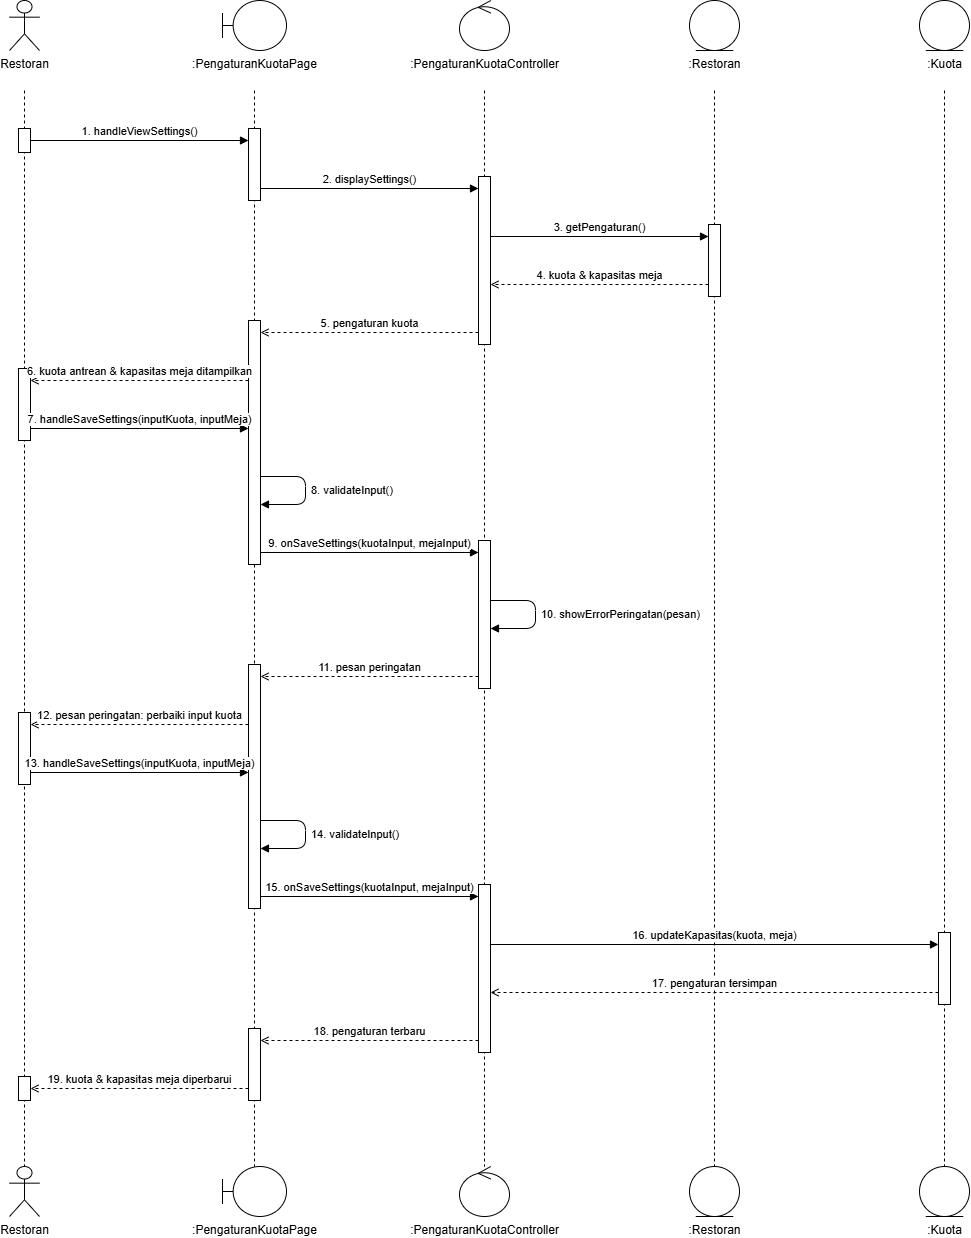

The diagram above was exported from draw.io. Its source (the exported page's mxGraphModel, read from the mxfile embedded in the PNG):
<mxGraphModel dx="2440" dy="1265" grid="1" gridSize="10" guides="1" tooltips="1" connect="1" arrows="1" fold="1" page="1" pageScale="1" pageWidth="1200" pageHeight="1296" math="0" shadow="0">
  <root>
    <mxCell id="0" />
    <mxCell id="1" parent="0" />
    <mxCell id="tp5-3" edge="1" parent="1" style="endArrow=none;dashed=1;html=1;strokeColor=#000000;" value="">
      <mxGeometry relative="1" as="geometry">
        <mxPoint x="120" y="110" as="sourcePoint" />
        <mxPoint x="120" y="1186" as="targetPoint" />
      </mxGeometry>
    </mxCell>
    <mxCell id="tp5-4" edge="1" parent="1" style="endArrow=none;dashed=1;html=1;strokeColor=#000000;" value="">
      <mxGeometry relative="1" as="geometry">
        <mxPoint x="350" y="110" as="sourcePoint" />
        <mxPoint x="350" y="1186" as="targetPoint" />
      </mxGeometry>
    </mxCell>
    <mxCell id="tp5-5" edge="1" parent="1" style="endArrow=none;dashed=1;html=1;strokeColor=#000000;" value="">
      <mxGeometry relative="1" as="geometry">
        <mxPoint x="580" y="110" as="sourcePoint" />
        <mxPoint x="580" y="1186" as="targetPoint" />
      </mxGeometry>
    </mxCell>
    <mxCell id="tp5-6" edge="1" parent="1" style="endArrow=none;dashed=1;html=1;strokeColor=#000000;" value="">
      <mxGeometry relative="1" as="geometry">
        <mxPoint x="810" y="110" as="sourcePoint" />
        <mxPoint x="810" y="1186" as="targetPoint" />
      </mxGeometry>
    </mxCell>
    <mxCell id="tp5-7" edge="1" parent="1" style="endArrow=none;dashed=1;html=1;strokeColor=#000000;" value="">
      <mxGeometry relative="1" as="geometry">
        <mxPoint x="1040" y="110" as="sourcePoint" />
        <mxPoint x="1040" y="1186" as="targetPoint" />
      </mxGeometry>
    </mxCell>
    <mxCell id="tp5-8" parent="1" style="html=1;points=[];perimeter=orthogonalPerimeter;fillColor=#ffffff;strokeColor=#000000;" value="" vertex="1">
      <mxGeometry height="24" width="12" x="114" y="148" as="geometry" />
    </mxCell>
    <mxCell id="tp5-9" parent="1" style="html=1;points=[];perimeter=orthogonalPerimeter;fillColor=#ffffff;strokeColor=#000000;" value="" vertex="1">
      <mxGeometry height="72" width="12" x="114" y="388" as="geometry" />
    </mxCell>
    <mxCell id="tp5-10" parent="1" style="html=1;points=[];perimeter=orthogonalPerimeter;fillColor=#ffffff;strokeColor=#000000;" value="" vertex="1">
      <mxGeometry height="72" width="12" x="114" y="732" as="geometry" />
    </mxCell>
    <mxCell id="tp5-11" parent="1" style="html=1;points=[];perimeter=orthogonalPerimeter;fillColor=#ffffff;strokeColor=#000000;" value="" vertex="1">
      <mxGeometry height="24" width="12" x="114" y="1096" as="geometry" />
    </mxCell>
    <mxCell id="tp5-12" parent="1" style="html=1;points=[];perimeter=orthogonalPerimeter;fillColor=#ffffff;strokeColor=#000000;" value="" vertex="1">
      <mxGeometry height="72" width="12" x="344" y="148" as="geometry" />
    </mxCell>
    <mxCell id="tp5-13" parent="1" style="html=1;points=[];perimeter=orthogonalPerimeter;fillColor=#ffffff;strokeColor=#000000;" value="" vertex="1">
      <mxGeometry height="244" width="12" x="344" y="340" as="geometry" />
    </mxCell>
    <mxCell id="tp5-14" parent="1" style="html=1;points=[];perimeter=orthogonalPerimeter;fillColor=#ffffff;strokeColor=#000000;" value="" vertex="1">
      <mxGeometry height="244" width="12" x="344" y="684" as="geometry" />
    </mxCell>
    <mxCell id="tp5-15" parent="1" style="html=1;points=[];perimeter=orthogonalPerimeter;fillColor=#ffffff;strokeColor=#000000;" value="" vertex="1">
      <mxGeometry height="72" width="12" x="344" y="1048" as="geometry" />
    </mxCell>
    <mxCell id="tp5-16" parent="1" style="html=1;points=[];perimeter=orthogonalPerimeter;fillColor=#ffffff;strokeColor=#000000;" value="" vertex="1">
      <mxGeometry height="168" width="12" x="574" y="196" as="geometry" />
    </mxCell>
    <mxCell id="tp5-17" parent="1" style="html=1;points=[];perimeter=orthogonalPerimeter;fillColor=#ffffff;strokeColor=#000000;" value="" vertex="1">
      <mxGeometry height="148" width="12" x="574" y="560" as="geometry" />
    </mxCell>
    <mxCell id="tp5-18" parent="1" style="html=1;points=[];perimeter=orthogonalPerimeter;fillColor=#ffffff;strokeColor=#000000;" value="" vertex="1">
      <mxGeometry height="168" width="12" x="574" y="904" as="geometry" />
    </mxCell>
    <mxCell id="tp5-19" parent="1" style="html=1;points=[];perimeter=orthogonalPerimeter;fillColor=#ffffff;strokeColor=#000000;" value="" vertex="1">
      <mxGeometry height="72" width="12" x="804" y="244" as="geometry" />
    </mxCell>
    <mxCell id="tp5-20" parent="1" style="html=1;points=[];perimeter=orthogonalPerimeter;fillColor=#ffffff;strokeColor=#000000;" value="" vertex="1">
      <mxGeometry height="72" width="12" x="1034" y="952" as="geometry" />
    </mxCell>
    <mxCell id="tp5-21" edge="1" parent="1" style="html=1;verticalAlign=bottom;align=center;endArrow=block;endFill=1;labelBackgroundColor=#ffffff;" value="1. handleViewSettings()">
      <mxGeometry relative="1" as="geometry">
        <mxPoint x="126" y="160" as="sourcePoint" />
        <mxPoint x="344" y="160" as="targetPoint" />
      </mxGeometry>
    </mxCell>
    <mxCell id="tp5-22" edge="1" parent="1" style="html=1;verticalAlign=bottom;align=center;endArrow=block;endFill=1;labelBackgroundColor=#ffffff;" value="2. displaySettings()">
      <mxGeometry relative="1" as="geometry">
        <mxPoint x="356" y="208" as="sourcePoint" />
        <mxPoint x="574" y="208" as="targetPoint" />
      </mxGeometry>
    </mxCell>
    <mxCell id="tp5-23" edge="1" parent="1" style="html=1;verticalAlign=bottom;align=center;endArrow=block;endFill=1;labelBackgroundColor=#ffffff;" value="3. getPengaturan()">
      <mxGeometry relative="1" as="geometry">
        <mxPoint x="586" y="256" as="sourcePoint" />
        <mxPoint x="804" y="256" as="targetPoint" />
      </mxGeometry>
    </mxCell>
    <mxCell id="tp5-24" edge="1" parent="1" style="html=1;verticalAlign=bottom;align=center;dashed=1;endArrow=open;endFill=0;labelBackgroundColor=#ffffff;" value="4. kuota &amp; kapasitas meja">
      <mxGeometry relative="1" as="geometry">
        <mxPoint x="804" y="304" as="sourcePoint" />
        <mxPoint x="586" y="304" as="targetPoint" />
      </mxGeometry>
    </mxCell>
    <mxCell id="tp5-25" edge="1" parent="1" style="html=1;verticalAlign=bottom;align=center;dashed=1;endArrow=open;endFill=0;labelBackgroundColor=#ffffff;" value="5. pengaturan kuota">
      <mxGeometry relative="1" as="geometry">
        <mxPoint x="574" y="352" as="sourcePoint" />
        <mxPoint x="356" y="352" as="targetPoint" />
      </mxGeometry>
    </mxCell>
    <mxCell id="tp5-26" edge="1" parent="1" style="html=1;verticalAlign=bottom;align=center;dashed=1;endArrow=open;endFill=0;labelBackgroundColor=#ffffff;" value="6. kuota antrean &amp; kapasitas meja ditampilkan">
      <mxGeometry relative="1" as="geometry">
        <mxPoint x="344" y="400" as="sourcePoint" />
        <mxPoint x="126" y="400" as="targetPoint" />
      </mxGeometry>
    </mxCell>
    <mxCell id="tp5-27" edge="1" parent="1" style="html=1;verticalAlign=bottom;align=center;endArrow=block;endFill=1;labelBackgroundColor=#ffffff;" value="7. handleSaveSettings(inputKuota, inputMeja)">
      <mxGeometry relative="1" as="geometry">
        <mxPoint x="126" y="448" as="sourcePoint" />
        <mxPoint x="344" y="448" as="targetPoint" />
      </mxGeometry>
    </mxCell>
    <mxCell id="tp5-28" edge="1" parent="1" style="html=1;align=left;spacingLeft=4;endArrow=block;endFill=1;labelBackgroundColor=#ffffff;" value="8. validateInput()">
      <mxGeometry relative="1" as="geometry">
        <Array as="points">
          <mxPoint x="401" y="496" />
          <mxPoint x="401" y="524" />
        </Array>
        <mxPoint x="356" y="496" as="sourcePoint" />
        <mxPoint x="356" y="524" as="targetPoint" />
      </mxGeometry>
    </mxCell>
    <mxCell id="tp5-29" edge="1" parent="1" style="html=1;verticalAlign=bottom;align=center;endArrow=block;endFill=1;labelBackgroundColor=#ffffff;" value="9. onSaveSettings(kuotaInput, mejaInput)">
      <mxGeometry relative="1" as="geometry">
        <mxPoint x="356" y="572" as="sourcePoint" />
        <mxPoint x="574" y="572" as="targetPoint" />
      </mxGeometry>
    </mxCell>
    <mxCell id="tp5-30" edge="1" parent="1" style="html=1;align=left;spacingLeft=4;endArrow=block;endFill=1;labelBackgroundColor=#ffffff;" value="10. showErrorPeringatan(pesan)">
      <mxGeometry relative="1" as="geometry">
        <Array as="points">
          <mxPoint x="631" y="620" />
          <mxPoint x="631" y="648" />
        </Array>
        <mxPoint x="586" y="620" as="sourcePoint" />
        <mxPoint x="586" y="648" as="targetPoint" />
      </mxGeometry>
    </mxCell>
    <mxCell id="tp5-31" edge="1" parent="1" style="html=1;verticalAlign=bottom;align=center;dashed=1;endArrow=open;endFill=0;labelBackgroundColor=#ffffff;" value="11. pesan peringatan">
      <mxGeometry relative="1" as="geometry">
        <mxPoint x="574" y="696" as="sourcePoint" />
        <mxPoint x="356" y="696" as="targetPoint" />
      </mxGeometry>
    </mxCell>
    <mxCell id="tp5-32" edge="1" parent="1" style="html=1;verticalAlign=bottom;align=center;dashed=1;endArrow=open;endFill=0;labelBackgroundColor=#ffffff;" value="12. pesan peringatan: perbaiki input kuota">
      <mxGeometry relative="1" as="geometry">
        <mxPoint x="344" y="744" as="sourcePoint" />
        <mxPoint x="126" y="744" as="targetPoint" />
      </mxGeometry>
    </mxCell>
    <mxCell id="tp5-33" edge="1" parent="1" style="html=1;verticalAlign=bottom;align=center;endArrow=block;endFill=1;labelBackgroundColor=#ffffff;" value="13. handleSaveSettings(inputKuota, inputMeja)">
      <mxGeometry relative="1" as="geometry">
        <mxPoint x="126" y="792" as="sourcePoint" />
        <mxPoint x="344" y="792" as="targetPoint" />
      </mxGeometry>
    </mxCell>
    <mxCell id="tp5-34" edge="1" parent="1" style="html=1;align=left;spacingLeft=4;endArrow=block;endFill=1;labelBackgroundColor=#ffffff;" value="14. validateInput()">
      <mxGeometry relative="1" as="geometry">
        <Array as="points">
          <mxPoint x="401" y="840" />
          <mxPoint x="401" y="868" />
        </Array>
        <mxPoint x="356" y="840" as="sourcePoint" />
        <mxPoint x="356" y="868" as="targetPoint" />
      </mxGeometry>
    </mxCell>
    <mxCell id="tp5-35" edge="1" parent="1" style="html=1;verticalAlign=bottom;align=center;endArrow=block;endFill=1;labelBackgroundColor=#ffffff;" value="15. onSaveSettings(kuotaInput, mejaInput)">
      <mxGeometry relative="1" as="geometry">
        <mxPoint x="356" y="916" as="sourcePoint" />
        <mxPoint x="574" y="916" as="targetPoint" />
      </mxGeometry>
    </mxCell>
    <mxCell id="tp5-36" edge="1" parent="1" style="html=1;verticalAlign=bottom;align=center;endArrow=block;endFill=1;labelBackgroundColor=#ffffff;" value="16. updateKapasitas(kuota, meja)">
      <mxGeometry relative="1" as="geometry">
        <mxPoint x="586" y="964" as="sourcePoint" />
        <mxPoint x="1034" y="964" as="targetPoint" />
      </mxGeometry>
    </mxCell>
    <mxCell id="tp5-37" edge="1" parent="1" style="html=1;verticalAlign=bottom;align=center;dashed=1;endArrow=open;endFill=0;labelBackgroundColor=#ffffff;" value="17. pengaturan tersimpan">
      <mxGeometry relative="1" as="geometry">
        <mxPoint x="1034" y="1012" as="sourcePoint" />
        <mxPoint x="586" y="1012" as="targetPoint" />
      </mxGeometry>
    </mxCell>
    <mxCell id="tp5-38" edge="1" parent="1" style="html=1;verticalAlign=bottom;align=center;dashed=1;endArrow=open;endFill=0;labelBackgroundColor=#ffffff;" value="18. pengaturan terbaru">
      <mxGeometry relative="1" as="geometry">
        <mxPoint x="574" y="1060" as="sourcePoint" />
        <mxPoint x="356" y="1060" as="targetPoint" />
      </mxGeometry>
    </mxCell>
    <mxCell id="tp5-39" edge="1" parent="1" style="html=1;verticalAlign=bottom;align=center;dashed=1;endArrow=open;endFill=0;labelBackgroundColor=#ffffff;" value="19. kuota &amp; kapasitas meja diperbarui">
      <mxGeometry relative="1" as="geometry">
        <mxPoint x="344" y="1108" as="sourcePoint" />
        <mxPoint x="126" y="1108" as="targetPoint" />
      </mxGeometry>
    </mxCell>
    <mxCell id="tp5-40" parent="1" style="shape=umlActor;verticalLabelPosition=bottom;verticalAlign=top;html=1;whiteSpace=nowrap;fillColor=#ffffff;strokeColor=#000000;outlineConnect=0;" value="Restoran" vertex="1">
      <mxGeometry height="50" width="30" x="105" y="20" as="geometry" />
    </mxCell>
    <mxCell id="tp5-41" parent="1" style="shape=umlBoundary;verticalLabelPosition=bottom;verticalAlign=top;html=1;whiteSpace=nowrap;fillColor=#ffffff;strokeColor=#000000;outlineConnect=0;" value=":PengaturanKuotaPage" vertex="1">
      <mxGeometry height="50" width="64" x="318" y="20" as="geometry" />
    </mxCell>
    <mxCell id="tp5-42" parent="1" style="shape=umlControl;verticalLabelPosition=bottom;verticalAlign=top;html=1;whiteSpace=nowrap;fillColor=#ffffff;strokeColor=#000000;outlineConnect=0;" value=":PengaturanKuotaController" vertex="1">
      <mxGeometry height="50" width="50" x="555" y="20" as="geometry" />
    </mxCell>
    <mxCell id="tp5-43" parent="1" style="shape=umlEntity;verticalLabelPosition=bottom;verticalAlign=top;html=1;whiteSpace=nowrap;fillColor=#ffffff;strokeColor=#000000;outlineConnect=0;" value=":Restoran" vertex="1">
      <mxGeometry height="50" width="50" x="785" y="20" as="geometry" />
    </mxCell>
    <mxCell id="tp5-44" parent="1" style="shape=umlEntity;verticalLabelPosition=bottom;verticalAlign=top;html=1;whiteSpace=nowrap;fillColor=#ffffff;strokeColor=#000000;outlineConnect=0;" value=":Kuota" vertex="1">
      <mxGeometry height="50" width="50" x="1015" y="20" as="geometry" />
    </mxCell>
    <mxCell id="tp5-45" parent="1" style="shape=umlActor;verticalLabelPosition=bottom;verticalAlign=top;html=1;whiteSpace=nowrap;fillColor=#ffffff;strokeColor=#000000;outlineConnect=0;" value="Restoran" vertex="1">
      <mxGeometry height="50" width="30" x="105" y="1186" as="geometry" />
    </mxCell>
    <mxCell id="tp5-46" parent="1" style="shape=umlBoundary;verticalLabelPosition=bottom;verticalAlign=top;html=1;whiteSpace=nowrap;fillColor=#ffffff;strokeColor=#000000;outlineConnect=0;" value=":PengaturanKuotaPage" vertex="1">
      <mxGeometry height="50" width="64" x="318" y="1186" as="geometry" />
    </mxCell>
    <mxCell id="tp5-47" parent="1" style="shape=umlControl;verticalLabelPosition=bottom;verticalAlign=top;html=1;whiteSpace=nowrap;fillColor=#ffffff;strokeColor=#000000;outlineConnect=0;" value=":PengaturanKuotaController" vertex="1">
      <mxGeometry height="50" width="50" x="555" y="1186" as="geometry" />
    </mxCell>
    <mxCell id="tp5-48" parent="1" style="shape=umlEntity;verticalLabelPosition=bottom;verticalAlign=top;html=1;whiteSpace=nowrap;fillColor=#ffffff;strokeColor=#000000;outlineConnect=0;" value=":Restoran" vertex="1">
      <mxGeometry height="50" width="50" x="785" y="1186" as="geometry" />
    </mxCell>
    <mxCell id="tp5-49" parent="1" style="shape=umlEntity;verticalLabelPosition=bottom;verticalAlign=top;html=1;whiteSpace=nowrap;fillColor=#ffffff;strokeColor=#000000;outlineConnect=0;" value=":Kuota" vertex="1">
      <mxGeometry height="50" width="50" x="1015" y="1186" as="geometry" />
    </mxCell>
  </root>
</mxGraphModel>